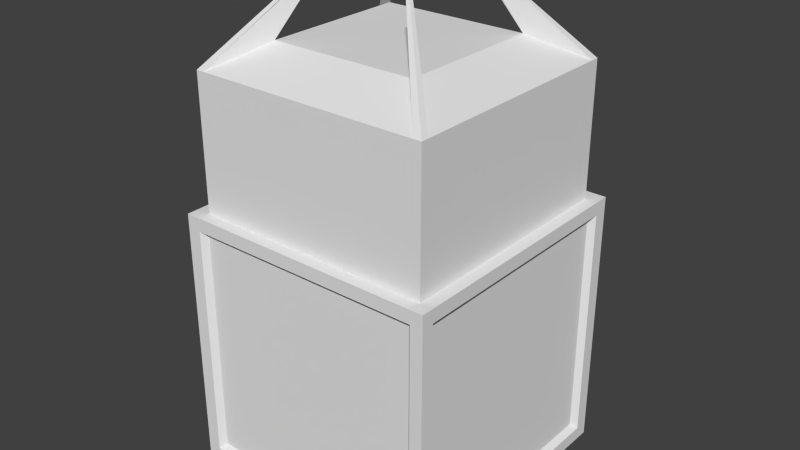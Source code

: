 # Source: WhiteTowerV1.blend  (saved by Blender 2.76.0; exported with 4.5.12 LTS)
import bpy
from mathutils import Matrix  # noqa: F401  (used for matrix-valued properties, if any)

bpy.ops.wm.read_factory_settings(use_empty=True)
scene = bpy.context.scene
scene.name = 'Scene'

# ---- collections
col_collection_1 = bpy.data.collections.new('Collection 1'); scene.collection.children.link(col_collection_1)

# ---- materials (node trees are filled in below, after node groups)
mat_material = bpy.data.materials.new('Material')
mat_material.alpha_threshold = 0.0
mat_material.use_transparent_shadow = False
mat_material.roughness = 0.5
mat_material.line_color = (0.0, 0.0, 0.0, 1.0)

# ---- material node trees

# ---- world
world_world = bpy.data.worlds.new('World'); scene.world = world_world
world_world.color = (0.05088, 0.05088, 0.05088)
world_world.use_sun_shadow = False
world_world.sun_shadow_jitter_overblur = 0.0
world_world.cycles.sampling_method = 'MANUAL'
world_world.cycles.sample_map_resolution = 256

# ---- meshes
me_cube = bpy.data.meshes.new('Cube')
me_cube.from_pydata([(1.0, 1.0, -1.0), (1.0, -1.0, -1.0), (-1.0, -1.0, -1.0), (-1.0, 1.0, -1.0), (1.0, 1.0, 1.0), (1.0, -1.0, 1.0), (-1.0, -1.0, 1.0), (-1.0, 1.0, 1.0), (0.9047, 1.0, -1.0), (-0.8953, 1.0, -1.0), (0.9047, -1.0, -1.0), (-0.8953, -1.0, -1.0), (0.9047, 1.0, 1.0), (-0.8953, 1.0, 1.0), (0.9047, -1.0, 1.0), (-0.8953, -1.0, 1.0), (1.0, 0.8944, -1.0), (1.0, -0.9056, -1.0), (-1.0, -0.9056, -1.0), (-1.0, 0.8944, -1.0), (1.0, 0.8944, 1.0), (1.0, -0.9056, 1.0), (-1.0, -0.9056, 1.0), (-1.0, 0.8944, 1.0), (0.9047, 0.8944, 1.0), (0.9047, -0.9056, 1.0), (-0.8953, 0.8944, 1.0), (-0.8953, -0.9056, 1.0), (0.9047, -0.9056, -1.0), (0.9047, 0.8944, -1.0), (-0.8953, -0.9056, -1.0), (-0.8953, 0.8944, -1.0), (0.9047, 0.8944, 2.0), (0.9047, -0.9056, 2.0), (-0.8953, 0.8944, 2.0), (-0.8953, -0.9056, 2.0), (0.8447, 1.0, -1.0), (-0.8353, 1.0, -1.0), (0.8447, -1.0, -1.0), (-0.8353, -1.0, -1.0), (0.8447, 1.0, 1.0), (-0.8353, 1.0, 1.0), (0.8447, -1.0, 1.0), (-0.8353, -1.0, 1.0), (0.8447, 0.8944, -1.0), (-0.8353, 0.8944, -1.0), (0.8447, -0.9056, -1.0), (-0.8353, -0.9056, -1.0), (-0.8353, 0.8944, 1.0), (0.8447, 0.8944, 1.0), (-0.8353, -0.9056, 1.0), (0.8447, -0.9056, 1.0), (-0.8353, 0.8944, 2.0), (0.8447, 0.8944, 2.0), (-0.8353, -0.9056, 2.0), (0.8447, -0.9056, 2.0), (1.0, 0.8344, -1.0), (1.0, -0.8456, -1.0), (-1.0, -0.8456, -1.0), (-1.0, 0.8344, -1.0), (1.0, 0.8344, 1.0), (1.0, -0.8456, 1.0), (-1.0, -0.8456, 1.0), (-1.0, 0.8344, 1.0), (0.9047, 0.8344, 1.0), (0.9047, -0.8456, 1.0), (-0.8953, 0.8344, 1.0), (-0.8953, -0.8456, 1.0), (0.9047, -0.8456, -1.0), (0.9047, 0.8344, -1.0), (-0.8953, -0.8456, -1.0), (-0.8953, 0.8344, -1.0), (0.9047, 0.8344, 2.0), (0.9047, -0.8456, 2.0), (-0.8953, 0.8344, 2.0), (-0.8953, -0.8456, 2.0), (0.5556, 0.5453, 2.178), (0.5556, -0.5565, 2.178), (-0.5462, 0.5453, 2.178), (-0.5462, -0.5565, 2.178), (0.8447, -0.8456, -1.0), (0.8447, 0.8344, -1.0), (-0.8353, -0.8456, -1.0), (-0.8353, 0.8344, -1.0), (0.3316, -0.3107, 2.7), (0.3316, -0.3325, 2.7), (-0.3222, -0.3107, 2.7), (-0.3222, -0.3325, 2.7), (0.3098, 0.3213, 2.7), (0.3316, 0.3213, 2.7), (0.3098, -0.3325, 2.7), (-0.3222, 0.3213, 2.7), (-0.3004, 0.3213, 2.7), (-0.3004, -0.3325, 2.7), (0.3098, -0.3107, 2.7), (-0.3004, -0.3107, 2.7), (0.3316, 0.2995, 2.7), (-0.3222, 0.2995, 2.7), (0.3098, 0.2995, 2.7), (-0.3004, 0.2995, 2.7), (1.0, 1.0, -0.9), (1.0, 1.0, 0.9), (1.0, -1.0, -0.9), (1.0, -1.0, 0.9), (-1.0, -1.0, -0.9), (-1.0, -1.0, 0.9), (-1.0, 1.0, -0.9), (-1.0, 1.0, 0.9), (0.9047, 1.0, -0.9), (0.9047, 1.0, 0.9), (-0.8953, 1.0, -0.9), (-0.8953, 1.0, 0.9), (0.9047, -1.0, 0.9), (0.9047, -1.0, -0.9), (-0.8953, -1.0, 0.9), (-0.8953, -1.0, -0.9), (-1.0, -0.9056, 0.9), (-1.0, -0.9056, -0.9), (-1.0, 0.8944, 0.9), (-1.0, 0.8944, -0.9), (1.0, 0.8944, 0.9), (1.0, 0.8944, -0.9), (1.0, -0.9056, 0.9), (1.0, -0.9056, -0.9), (0.8447, -1.0, 0.9), (0.8447, -1.0, -0.9), (-0.8353, -1.0, 0.9), (-0.8353, -1.0, -0.9), (0.8447, 1.0, -0.9), (0.8447, 1.0, 0.9), (-0.8353, 1.0, -0.9), (-0.8353, 1.0, 0.9), (1.0, 0.8344, 0.9), (1.0, 0.8344, -0.9), (1.0, -0.8456, 0.9), (1.0, -0.8456, -0.9), (-1.0, -0.8456, 0.9), (-1.0, -0.8456, -0.9), (-1.0, 0.8344, 0.9), (-1.0, 0.8344, -0.9), (0.8642, 0.9549, -0.8596), (0.8642, 0.9549, 0.8596), (-0.8549, 0.9549, -0.8596), (-0.8549, 0.9549, 0.8596), (0.8641, -0.9552, 0.8596), (0.8641, -0.9552, -0.8596), (-0.855, -0.9552, 0.8596), (-0.855, -0.9552, -0.8596), (-0.955, -0.865, 0.8596), (-0.955, -0.865, -0.8596), (-0.955, 0.8541, 0.8596), (-0.955, 0.8541, -0.8596), (0.9552, 0.8541, 0.8596), (0.9552, 0.8541, -0.8596), (0.9552, -0.865, 0.8596), (0.9552, -0.865, -0.8596), (0.8068, -0.9552, 0.8596), (0.8068, -0.9552, -0.8596), (-0.7976, -0.9552, 0.8596), (-0.7976, -0.9552, -0.8596), (0.8068, 0.9549, -0.8596), (0.8068, 0.9549, 0.8596), (-0.7976, 0.9549, -0.8596), (-0.7976, 0.9549, 0.8596), (0.9552, 0.7968, 0.8596), (0.9552, 0.7968, -0.8596), (0.9552, -0.8077, 0.8596), (0.9552, -0.8077, -0.8596), (-0.955, -0.8077, 0.8596), (-0.955, -0.8077, -0.8596), (-0.955, 0.7968, 0.8596), (-0.955, 0.7968, -0.8596)], [], [(30, 11, 2, 18), (27, 22, 6, 15), (122, 21, 5, 103), (114, 15, 6, 105), (118, 23, 7, 107), (110, 9, 3, 106), (100, 0, 8, 108), (130, 37, 9, 110), (103, 5, 14, 112), (126, 43, 15, 114), (21, 25, 14, 5), (50, 27, 15, 43), (17, 1, 10, 28), (47, 39, 11, 30), (37, 45, 31, 9), (82, 47, 30, 70), (0, 16, 29, 8), (57, 17, 28, 68), (41, 13, 26, 48), (64, 24, 32, 72), (4, 12, 24, 20), (61, 65, 25, 21), (105, 6, 22, 116), (138, 63, 23, 118), (101, 4, 20, 120), (134, 61, 21, 122), (13, 7, 23, 26), (67, 62, 22, 27), (9, 31, 19, 3), (70, 30, 18, 58), (34, 74, 97, 91), (48, 26, 34, 52), (51, 25, 33, 55), (67, 27, 35, 75), (27, 50, 54, 35), (50, 51, 55, 54), (24, 49, 53, 32), (49, 48, 52, 53), (79, 75, 86, 95), (77, 79, 54, 55), (12, 40, 49, 24), (40, 41, 48, 49), (68, 28, 46, 80), (80, 46, 47, 82), (8, 29, 44, 36), (36, 44, 45, 37), (28, 10, 38, 46), (46, 38, 39, 47), (25, 51, 42, 14), (51, 50, 43, 42), (112, 14, 42, 124), (124, 42, 43, 126), (108, 8, 36, 128), (128, 36, 37, 130), (44, 81, 83, 45), (81, 80, 82, 83), (29, 69, 81, 44), (69, 68, 80, 81), (53, 52, 78, 76), (76, 78, 79, 77), (72, 32, 89, 96), (72, 76, 77, 73), (26, 66, 74, 34), (66, 67, 75, 74), (74, 78, 99, 97), (78, 74, 75, 79), (31, 71, 59, 19), (71, 70, 58, 59), (26, 23, 63, 66), (66, 63, 62, 67), (120, 20, 60, 132), (132, 60, 61, 134), (116, 22, 62, 136), (136, 62, 63, 138), (20, 24, 64, 60), (60, 64, 65, 61), (25, 65, 73, 33), (65, 64, 72, 73), (16, 56, 69, 29), (56, 57, 68, 69), (45, 83, 71, 31), (83, 82, 70, 71), (95, 86, 87, 93), (84, 94, 90, 85), (89, 88, 98, 96), (92, 91, 97, 99), (33, 73, 84, 85), (76, 72, 96, 98), (75, 35, 87, 86), (53, 76, 98, 88), (73, 77, 94, 84), (52, 34, 91, 92), (32, 53, 88, 89), (77, 55, 90, 94), (55, 33, 85, 90), (78, 52, 92, 99), (54, 79, 95, 93), (35, 54, 93, 87), (58, 137, 139, 59), (137, 117, 149, 169), (18, 117, 137, 58), (114, 115, 147, 146), (56, 133, 135, 57), (112, 124, 156, 144), (16, 121, 133, 56), (111, 131, 163, 143), (40, 129, 131, 41), (136, 138, 170, 168), (12, 109, 129, 40), (125, 113, 145, 157), (38, 125, 127, 39), (139, 137, 169, 171), (10, 113, 125, 38), (113, 112, 144, 145), (57, 135, 123, 17), (124, 126, 158, 156), (0, 100, 121, 16), (100, 101, 120, 121), (59, 139, 119, 19), (127, 125, 157, 159), (2, 104, 117, 18), (104, 105, 116, 117), (39, 127, 115, 11), (126, 114, 146, 158), (1, 102, 113, 10), (102, 103, 112, 113), (41, 131, 111, 13), (110, 111, 143, 142), (4, 101, 109, 12), (101, 100, 108, 109), (13, 111, 107, 7), (111, 110, 106, 107), (19, 119, 106, 3), (119, 118, 107, 106), (11, 115, 104, 2), (115, 114, 105, 104), (17, 123, 102, 1), (123, 122, 103, 102), (169, 168, 170, 171), (149, 148, 168, 169), (165, 164, 166, 167), (153, 152, 164, 165), (161, 160, 162, 163), (141, 140, 160, 161), (157, 156, 158, 159), (145, 144, 156, 157), (167, 166, 154, 155), (171, 170, 150, 151), (159, 158, 146, 147), (163, 162, 142, 143), (130, 110, 142, 162), (123, 135, 167, 155), (116, 136, 168, 148), (134, 122, 154, 166), (117, 116, 148, 149), (135, 133, 165, 167), (132, 134, 166, 164), (118, 119, 151, 150), (133, 121, 153, 165), (119, 139, 171, 151), (120, 132, 164, 152), (138, 118, 150, 170), (121, 120, 152, 153), (131, 129, 161, 163), (128, 130, 162, 160), (109, 108, 140, 141), (122, 123, 155, 154), (129, 109, 141, 161), (115, 127, 159, 147), (108, 128, 160, 140)])
me_cube.materials.append(mat_material)
me_cube.use_remesh_preserve_volume = False
me_cube.use_remesh_preserve_attributes = False
me_cube.use_mirror_vertex_groups = False
me_cube.update()

# ---- objects
ob_cube = bpy.data.objects.new('Cube', me_cube)

# ---- transforms, parenting, visibility, modifiers, constraints
ob_cube.location = (0.0, 0.0, 1.0)
ob_cube.lock_rotations_4d = False
ob_cube.empty_display_type = 'ARROWS'
ob_cube.lineart.crease_threshold = 0.0

# ---- collection membership
col_collection_1.objects.link(ob_cube)

# ---- scene / render settings (as saved in the file)
scene.frame_start = 1; scene.frame_end = 250; scene.frame_set(1)
scene.render.engine = 'BLENDER_EEVEE_NEXT'
scene.render.resolution_percentage = 50
scene.render.dither_intensity = 0.0
scene.cycles.use_denoising = False
scene.cycles.samples = 10
scene.cycles.sampling_pattern = 'TABULATED_SOBOL'
scene.cycles.light_sampling_threshold = 0.0
scene.cycles.use_adaptive_sampling = False
scene.cycles.use_light_tree = False
scene.cycles.blur_glossy = 0.0
scene.cycles.pixel_filter_type = 'GAUSSIAN'
scene.cycles.sample_clamp_indirect = 0.0
scene.view_settings.view_transform = 'Standard'
bpy.context.view_layer.update()

# ---- added for rendering (the .blend has no active camera and no usable light): camera, sun
cam_auto = bpy.data.cameras.new('AutoCamera')
cam_auto.lens = 50.0
cam_auto.sensor_width = 36.0
cam_auto.clip_end = 1000.0
ob_auto_camera = bpy.data.objects.new('AutoCamera', cam_auto)
scene.collection.objects.link(ob_auto_camera)
ob_auto_camera.location = (4.30901, -5.17081, 5.2972)
ob_auto_camera.rotation_euler = (1.09748, -7.21219e-08, 0.694738)
scene.camera = ob_auto_camera
light_auto_sun = bpy.data.lights.new('AutoSun', 'SUN')
light_auto_sun.energy = 3.0
light_auto_sun.angle = 0.0523599
ob_auto_sun = bpy.data.objects.new('AutoSun', light_auto_sun)
scene.collection.objects.link(ob_auto_sun)
ob_auto_sun.rotation_euler = (0.872665, 0.174533, 0.523599)
bpy.context.view_layer.update()
